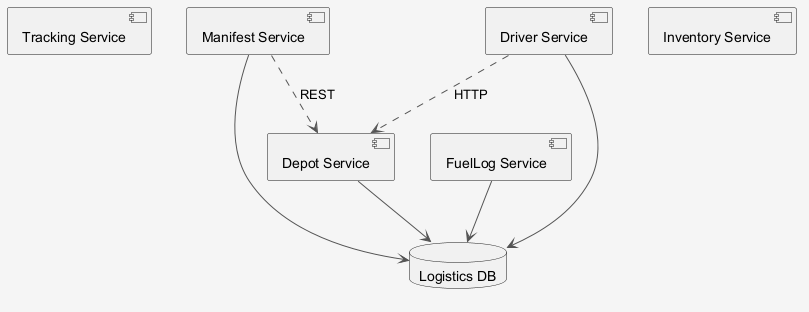

The diagram above was rendered by PlantUML. Its source (embedded in the PNG):
@startuml
skinparam shadowing false
skinparam backgroundColor #F5F5F5
skinparam ArrowColor #555555
component "Tracking Service" as C_TrackingService
component "Manifest Service" as C_ManifestService
component "Driver Service" as C_DriverService
component "FuelLog Service" as C_FuelLogService
component "Depot Service" as C_DepotService
component "Inventory Service" as C_InventoryService
database "Logistics DB" as DB_logistics
C_ManifestService --> DB_logistics
C_DriverService --> DB_logistics
C_FuelLogService --> DB_logistics
C_DepotService --> DB_logistics
C_ManifestService ..> C_DepotService : REST
C_DriverService ..> C_DepotService : HTTP
@enduml